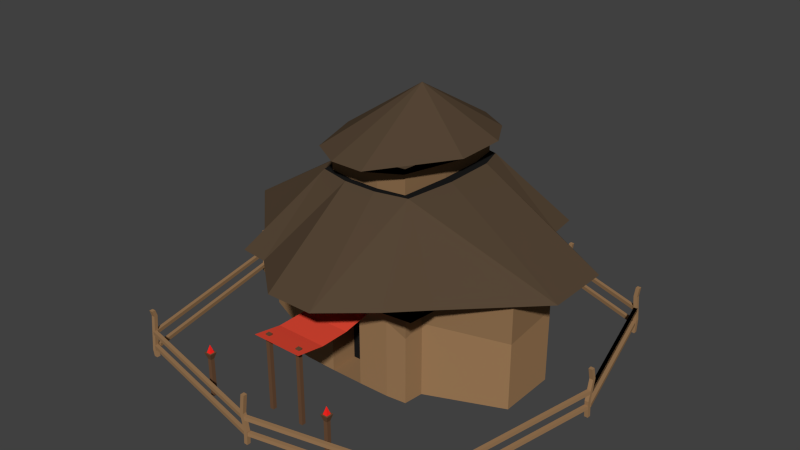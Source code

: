 # Source: TownHall_Human_.blend  (saved by Blender 2.76.0; exported with 4.5.12 LTS)
import bpy
from mathutils import Matrix  # noqa: F401  (used for matrix-valued properties, if any)

bpy.ops.wm.read_factory_settings(use_empty=True)
scene = bpy.context.scene
scene.name = 'Scene'

# ---- collections
col_collection_1 = bpy.data.collections.new('Collection 1'); scene.collection.children.link(col_collection_1)

# ---- materials (node trees are filled in below, after node groups)
mat_hilt = bpy.data.materials.new('Hilt')
mat_hilt.alpha_threshold = 0.0
mat_hilt.use_transparent_shadow = False
mat_hilt.diffuse_color = (0.1473, 0.0757, 0.04041, 1.0)
mat_hilt.roughness = 0.5
mat_hilt.specular_intensity = 0.0
mat_material_004 = bpy.data.materials.new('Material.004')
mat_material_004.alpha_threshold = 0.0
mat_material_004.use_transparent_shadow = False
mat_material_004.diffuse_color = (1.0, 0.02159, 0.01591, 1.0)
mat_material_004.roughness = 0.5
mat_material_004.specular_intensity = 0.0
mat_straw = bpy.data.materials.new('Straw')
mat_straw.alpha_threshold = 0.0
mat_straw.use_transparent_shadow = False
mat_straw.diffuse_color = (0.3424, 0.1985, 0.09584, 1.0)
mat_straw.roughness = 0.5
mat_straw.specular_intensity = 0.0
mat_emblem = bpy.data.materials.new('Emblem')
mat_emblem.alpha_threshold = 0.0
mat_emblem.use_transparent_shadow = False
mat_emblem.diffuse_color = (0.8, 0.06998, 0.03708, 1.0)
mat_emblem.roughness = 0.5
mat_emblem.specular_intensity = 0.0
mat_belt = bpy.data.materials.new('Belt')
mat_belt.alpha_threshold = 0.0
mat_belt.use_transparent_shadow = False
mat_belt.diffuse_color = (0.09084, 0.06018, 0.03625, 1.0)
mat_belt.roughness = 0.5
mat_belt.specular_intensity = 0.0
mat_straw_001 = bpy.data.materials.new('Straw.001')
mat_straw_001.alpha_threshold = 0.0
mat_straw_001.use_transparent_shadow = False
mat_straw_001.diffuse_color = (0.2738, 0.1596, 0.07777, 1.0)
mat_straw_001.roughness = 0.5
mat_straw_001.specular_intensity = 0.0
mat_black = bpy.data.materials.new('Black')
mat_black.alpha_threshold = 0.0
mat_black.use_transparent_shadow = False
mat_black.diffuse_color = (0.01109, 0.01109, 0.01109, 1.0)
mat_black.roughness = 0.5
mat_black.specular_intensity = 0.0

# ---- material node trees

# ---- world
world_world = bpy.data.worlds.new('World'); scene.world = world_world
world_world.color = (0.05088, 0.05088, 0.05088)
world_world.use_sun_shadow = False
world_world.sun_shadow_jitter_overblur = 0.0
world_world.cycles.sampling_method = 'MANUAL'
world_world.cycles.sample_map_resolution = 256

# ---- meshes
me_cube_097 = bpy.data.meshes.new('Cube.097')
me_cube_097.from_pydata([(-1.0, -1.0, -1.0), (-1.0, -1.0, 8.766), (-1.0, 1.0, -1.0), (-1.0, 1.0, 8.766), (1.0, -1.0, -1.0), (1.0, -1.0, 8.766), (1.0, 1.0, -1.0), (1.0, 1.0, 8.766), (-1.906, -1.906, 10.36), (-1.906, 1.906, 10.36), (1.906, 1.906, 10.36), (1.906, -1.906, 10.36), (-1.152, -1.152, 10.36), (-1.152, 1.152, 10.36), (1.152, 1.152, 10.36), (1.152, -1.152, 10.36), (0.0, 0.0, 12.37), (0.0, 0.0, 12.37), (0.0, 0.0, 12.37), (0.0, 0.0, 12.37)], [], [(0, 1, 3, 2), (2, 3, 7, 6), (6, 7, 5, 4), (4, 5, 1, 0), (2, 6, 4, 0), (7, 3, 9, 10), (8, 11, 15, 12), (5, 7, 10, 11), (3, 1, 8, 9), (1, 5, 11, 8), (15, 14, 18, 19), (10, 9, 13, 14), (11, 10, 14, 15), (9, 8, 12, 13), (18, 17, 16, 19), (13, 12, 16, 17), (12, 15, 19, 16), (14, 13, 17, 18)])
me_cube_097.polygons.foreach_set('material_index', [0, 0, 0, 0, 0, 0, 0, 0, 0, 0, 1, 0, 0, 0, 1, 1, 1, 1])
me_cube_097.materials.append(mat_hilt)
me_cube_097.materials.append(mat_material_004)
me_cube_097.use_remesh_preserve_volume = False
me_cube_097.use_remesh_preserve_attributes = False
me_cube_097.use_mirror_vertex_groups = False
me_cube_097.update()
me_cube_094 = bpy.data.meshes.new('Cube.094')
me_cube_094.from_pydata([(-1.0, -1.0, -1.0), (-1.0, -1.0, 8.766), (-1.0, 1.0, -1.0), (-1.0, 1.0, 8.766), (1.0, -1.0, -1.0), (1.0, -1.0, 8.766), (1.0, 1.0, -1.0), (1.0, 1.0, 8.766), (-1.906, -1.906, 10.36), (-1.906, 1.906, 10.36), (1.906, 1.906, 10.36), (1.906, -1.906, 10.36), (-1.152, -1.152, 10.36), (-1.152, 1.152, 10.36), (1.152, 1.152, 10.36), (1.152, -1.152, 10.36), (0.0, 0.0, 12.37), (0.0, 0.0, 12.37), (0.0, 0.0, 12.37), (0.0, 0.0, 12.37)], [], [(0, 1, 3, 2), (2, 3, 7, 6), (6, 7, 5, 4), (4, 5, 1, 0), (2, 6, 4, 0), (7, 3, 9, 10), (8, 11, 15, 12), (5, 7, 10, 11), (3, 1, 8, 9), (1, 5, 11, 8), (15, 14, 18, 19), (10, 9, 13, 14), (11, 10, 14, 15), (9, 8, 12, 13), (18, 17, 16, 19), (13, 12, 16, 17), (12, 15, 19, 16), (14, 13, 17, 18)])
me_cube_094.polygons.foreach_set('material_index', [0, 0, 0, 0, 0, 0, 0, 0, 0, 0, 1, 0, 0, 0, 1, 1, 1, 1])
me_cube_094.materials.append(mat_hilt)
me_cube_094.materials.append(mat_material_004)
me_cube_094.use_remesh_preserve_volume = False
me_cube_094.use_remesh_preserve_attributes = False
me_cube_094.use_mirror_vertex_groups = False
me_cube_094.update()
me_cube_087 = bpy.data.meshes.new('Cube.087')
me_cube_087.from_pydata([(-107.6, -10.67, -13.31), (-107.6, -10.67, -1.192e-07), (-107.6, -8.667, -13.31), (-107.6, -8.667, -1.192e-07), (-105.6, -10.67, -13.31), (-105.6, -10.67, -1.192e-07), (-105.6, -8.667, -13.31), (-105.6, -8.667, -1.192e-07), (-107.6, -9.835, -4.657), (-107.6, -7.835, -4.657), (-105.6, -7.835, -4.657), (-105.6, -9.835, -4.657), (-107.6, -10.4, -10.11), (-105.6, -10.4, -10.11), (-105.6, -12.4, -10.11), (-107.6, -12.4, -10.11), (-88.4, -88.4, -13.31), (-88.4, -88.4, -1.192e-07), (-88.4, -86.4, -13.31), (-88.4, -86.4, -1.192e-07), (-86.4, -88.4, -13.31), (-86.4, -88.4, -1.192e-07), (-86.4, -86.4, -13.31), (-86.4, -86.4, -1.192e-07), (-87.68, -88.4, -10.65), (-87.68, -86.4, -10.65), (-85.68, -86.4, -10.65), (-85.68, -88.4, -10.65), (-88.75, -88.4, -3.818), (-88.75, -86.4, -3.818), (-86.78, -86.4, -3.634), (-86.78, -88.4, -3.634), (-36.61, -107.6, -13.31), (-36.61, -107.6, 0.0), (-36.61, -105.6, -13.31), (-36.61, -105.6, 0.0), (-34.61, -107.6, -13.31), (-34.61, -107.6, 0.0), (-34.61, -105.6, -13.31), (-34.61, -105.6, 0.0), (-37.97, -107.6, -2.661), (-37.97, -105.6, -2.661), (-35.97, -105.6, -2.661), (-35.97, -107.6, -2.661), (-35.95, -105.6, -11.1), (-33.95, -105.6, -11.1), (-33.95, -107.6, -11.1), (-35.95, -107.6, -11.1), (-88.4, 84.4, -13.31), (-88.4, 84.4, -1.192e-07), (-88.4, 86.4, -13.31), (-88.4, 86.4, -1.192e-07), (-86.4, 84.4, -13.31), (-86.4, 84.4, -1.192e-07), (-86.4, 86.4, -13.31), (-86.4, 86.4, -1.192e-07), (-88.4, 85.4, -11.98), (-88.4, 87.4, -11.98), (-86.4, 87.4, -11.98), (-86.4, 85.4, -11.98), (-88.6, 83.11, -2.359), (-88.12, 84.96, -2.658), (-86.2, 84.6, -2.432), (-86.68, 82.76, -2.133), (84.4, 84.4, -13.31), (84.4, 84.4, 1.192e-07), (84.4, 86.4, -13.31), (84.4, 86.4, 1.192e-07), (86.4, 84.4, -13.31), (86.4, 84.4, 1.192e-07), (86.4, 86.4, -13.31), (86.4, 86.4, 1.192e-07), (85.18, 84.4, -1.745), (85.18, 86.4, -1.745), (87.18, 86.4, -1.745), (87.18, 84.4, -1.745), (84.51, 85.29, -11.59), (86.51, 85.29, -11.59), (86.51, 83.29, -11.59), (84.51, 83.29, -11.59), (84.4, -86.4, -13.31), (84.4, -86.4, 1.192e-07), (84.4, -84.4, -13.31), (84.4, -84.4, 1.192e-07), (86.4, -86.4, -13.31), (86.4, -86.4, 1.192e-07), (86.4, -84.4, -13.31), (86.4, -84.4, 1.192e-07), (84.4, -87.93, -2.479), (84.4, -85.93, -2.479), (86.4, -85.93, -2.479), (86.4, -87.93, -2.479), (84.38, -85.81, -7.928), (86.31, -86.08, -7.7), (86.14, -88.03, -7.912), (84.21, -87.76, -8.14), (35.1, -105.6, -13.31), (35.1, -105.6, 0.0), (35.1, -103.6, -13.31), (35.1, -103.6, 0.0), (37.1, -105.6, -13.31), (37.1, -105.6, 0.0), (37.1, -103.6, -13.31), (37.1, -103.6, 0.0), (36.5, -108.0, -2.071), (36.5, -106.0, -2.071), (38.5, -106.0, -2.071), (38.5, -108.0, -2.071), (35.41, -102.3, -10.38), (37.37, -102.2, -10.57), (37.52, -104.2, -10.42), (35.56, -104.3, -10.22), (-107.6, -8.892, -2.446), (-88.4, 83.48, -2.446), (-107.6, -8.892, -3.446), (-88.4, 83.48, -3.446), (-105.6, -8.892, -2.446), (-86.4, 83.48, -2.446), (-105.6, -8.892, -3.446), (-86.4, 83.48, -3.446), (-107.6, -8.892, -6.478), (-88.4, 84.53, -6.478), (-107.6, -8.892, -7.478), (-88.4, 84.53, -7.478), (-105.6, -8.892, -6.478), (-86.4, 84.53, -6.478), (-105.6, -8.892, -7.478), (-86.4, 84.53, -7.478), (-88.4, -86.9, -6.478), (-107.6, -10.67, -6.478), (-88.4, -86.9, -7.478), (-107.6, -10.67, -7.478), (-86.4, -86.9, -6.478), (-105.6, -10.67, -6.478), (-86.4, -86.9, -7.478), (-105.6, -10.67, -7.478), (-88.4, -86.9, -6.478), (-107.6, -10.67, -6.478), (-88.4, -86.9, -7.478), (-107.6, -10.67, -7.478), (-86.4, -86.9, -6.478), (-105.6, -10.67, -6.478), (-86.4, -86.9, -7.478), (-105.6, -10.67, -7.478), (-88.4, -86.18, -2.446), (-107.6, -10.67, -2.446), (-88.4, -86.18, -3.446), (-107.6, -10.67, -3.446), (-86.4, -86.18, -2.446), (-105.6, -10.67, -2.446), (-86.4, -86.18, -3.446), (-105.6, -10.67, -3.446), (84.4, -86.9, -6.478), (103.6, -10.67, -6.478), (84.4, -86.9, -7.478), (103.6, -10.67, -7.478), (86.4, -86.9, -6.478), (105.6, -10.67, -6.478), (86.4, -86.9, -7.478), (105.6, -10.67, -7.478), (103.6, -8.892, -6.478), (84.4, 84.53, -6.478), (103.6, -8.892, -7.478), (84.4, 84.53, -7.478), (105.6, -8.892, -6.478), (86.4, 84.53, -6.478), (105.6, -8.892, -7.478), (86.4, 84.53, -7.478), (103.6, -8.892, -2.446), (84.4, 83.48, -2.446), (103.6, -8.892, -3.446), (84.4, 83.48, -3.446), (105.6, -8.892, -2.446), (86.4, 83.48, -2.446), (105.6, -8.892, -3.446), (86.4, 83.48, -3.446), (103.6, -10.67, -13.31), (103.6, -10.67, 1.192e-07), (103.6, -8.667, -13.31), (103.6, -8.667, 1.192e-07), (105.6, -10.67, -13.31), (105.6, -10.67, 1.192e-07), (105.6, -8.667, -13.31), (105.6, -8.667, 1.192e-07), (103.6, -9.144, -1.537), (103.6, -7.144, -1.537), (105.6, -7.144, -1.537), (105.6, -9.144, -1.537), (103.6, -9.107, -8.024), (105.6, -9.107, -8.024), (105.6, -11.11, -8.024), (103.6, -11.11, -8.024), (84.4, -86.18, -2.446), (103.6, -9.268, -2.446), (84.4, -86.18, -3.446), (103.6, -9.268, -3.446), (86.4, -86.18, -2.446), (105.6, -9.268, -2.446), (86.4, -86.18, -3.446), (105.6, -9.268, -3.446), (-1.398, 103.6, -13.31), (-1.398, 103.6, -1.192e-07), (-1.398, 105.6, -13.31), (-1.398, 105.6, -1.192e-07), (0.6021, 103.6, -13.31), (0.6021, 103.6, -1.192e-07), (0.6021, 105.6, -13.31), (0.6021, 105.6, -1.192e-07), (-0.02824, 103.6, -8.166), (-0.02824, 105.6, -8.166), (1.972, 105.6, -8.166), (1.972, 103.6, -8.166), (-1.715, 103.6, -3.576), (-1.715, 105.6, -3.576), (0.2852, 105.6, -3.576), (0.2852, 103.6, -3.576), (0.0, 103.6, -6.478), (-87.53, 84.4, -6.478), (0.0, 103.6, -7.478), (-87.53, 84.4, -7.478), (0.0, 105.6, -6.478), (-87.53, 86.4, -6.478), (0.0, 105.6, -7.478), (-87.53, 86.4, -7.478), (0.0, 103.6, -2.359), (-87.53, 84.4, -2.359), (0.0, 103.6, -3.359), (-87.53, 84.4, -3.359), (0.0, 105.6, -2.359), (-87.53, 86.4, -2.359), (0.0, 105.6, -3.359), (-87.53, 86.4, -3.359), (85.18, 84.4, -2.359), (0.0, 103.6, -2.359), (85.18, 84.4, -3.359), (0.0, 103.6, -3.359), (85.18, 86.4, -2.359), (0.0, 105.6, -2.359), (85.18, 86.4, -3.359), (0.0, 105.6, -3.359), (85.18, 84.4, -6.478), (0.0, 103.6, -6.478), (85.18, 84.4, -7.478), (0.0, 103.6, -7.478), (85.18, 86.4, -6.478), (0.0, 105.6, -6.478), (85.18, 86.4, -7.478), (0.0, 105.6, -7.478), (85.18, -88.4, -6.478), (37.1, -107.6, -6.478), (85.18, -88.4, -7.478), (37.1, -107.6, -7.478), (85.18, -86.4, -6.478), (37.1, -105.6, -6.478), (85.18, -86.4, -7.478), (37.1, -105.6, -7.478), (85.18, -88.4, -2.359), (37.1, -107.6, -2.359), (85.18, -88.4, -3.359), (37.1, -107.6, -3.359), (85.18, -86.4, -2.359), (37.1, -105.6, -2.359), (85.18, -86.4, -3.359), (37.1, -105.6, -3.359), (-36.61, -107.6, -2.359), (-87.53, -88.4, -2.359), (-36.61, -107.6, -3.359), (-87.53, -88.4, -3.359), (-36.61, -105.6, -2.359), (-87.53, -86.4, -2.359), (-36.61, -105.6, -3.359), (-87.53, -86.4, -3.359), (-36.61, -107.6, -6.478), (-87.53, -88.4, -6.478), (-36.61, -107.6, -7.478), (-87.53, -88.4, -7.478), (-36.61, -105.6, -6.478), (-87.53, -86.4, -6.478), (-36.61, -105.6, -7.478), (-87.53, -86.4, -7.478)], [], [(8, 1, 3, 9), (9, 3, 7, 10), (10, 7, 5, 11), (11, 5, 1, 8), (2, 6, 4, 0), (7, 3, 1, 5), (14, 11, 8, 15), (13, 10, 11, 14), (12, 9, 10, 13), (15, 8, 9, 12), (0, 15, 12, 2), (2, 12, 13, 6), (6, 13, 14, 4), (4, 14, 15, 0), (28, 17, 19, 29), (29, 19, 23, 30), (30, 23, 21, 31), (31, 21, 17, 28), (18, 22, 20, 16), (23, 19, 17, 21), (20, 27, 24, 16), (22, 26, 27, 20), (18, 25, 26, 22), (16, 24, 25, 18), (27, 31, 28, 24), (26, 30, 31, 27), (25, 29, 30, 26), (24, 28, 29, 25), (40, 33, 35, 41), (41, 35, 39, 42), (42, 39, 37, 43), (43, 37, 33, 40), (34, 38, 36, 32), (39, 35, 33, 37), (46, 43, 40, 47), (45, 42, 43, 46), (44, 41, 42, 45), (47, 40, 41, 44), (32, 47, 44, 34), (34, 44, 45, 38), (38, 45, 46, 36), (36, 46, 47, 32), (60, 49, 51, 61), (61, 51, 55, 62), (62, 55, 53, 63), (63, 53, 49, 60), (50, 54, 52, 48), (55, 51, 49, 53), (52, 59, 56, 48), (54, 58, 59, 52), (50, 57, 58, 54), (48, 56, 57, 50), (59, 63, 60, 56), (58, 62, 63, 59), (57, 61, 62, 58), (56, 60, 61, 57), (72, 65, 67, 73), (73, 67, 71, 74), (74, 71, 69, 75), (75, 69, 65, 72), (66, 70, 68, 64), (71, 67, 65, 69), (78, 75, 72, 79), (77, 74, 75, 78), (76, 73, 74, 77), (79, 72, 73, 76), (64, 79, 76, 66), (66, 76, 77, 70), (70, 77, 78, 68), (68, 78, 79, 64), (88, 81, 83, 89), (89, 83, 87, 90), (90, 87, 85, 91), (91, 85, 81, 88), (82, 86, 84, 80), (87, 83, 81, 85), (94, 91, 88, 95), (93, 90, 91, 94), (92, 89, 90, 93), (95, 88, 89, 92), (80, 95, 92, 82), (82, 92, 93, 86), (86, 93, 94, 84), (84, 94, 95, 80), (104, 97, 99, 105), (105, 99, 103, 106), (106, 103, 101, 107), (107, 101, 97, 104), (98, 102, 100, 96), (103, 99, 97, 101), (110, 107, 104, 111), (109, 106, 107, 110), (108, 105, 106, 109), (111, 104, 105, 108), (96, 111, 108, 98), (98, 108, 109, 102), (102, 109, 110, 100), (100, 110, 111, 96), (112, 113, 115, 114), (114, 115, 119, 118), (118, 119, 117, 116), (116, 117, 113, 112), (114, 118, 116, 112), (119, 115, 113, 117), (120, 121, 123, 122), (122, 123, 127, 126), (126, 127, 125, 124), (124, 125, 121, 120), (122, 126, 124, 120), (127, 123, 121, 125), (128, 129, 131, 130), (130, 131, 135, 134), (134, 135, 133, 132), (132, 133, 129, 128), (130, 134, 132, 128), (135, 131, 129, 133), (136, 137, 139, 138), (138, 139, 143, 142), (142, 143, 141, 140), (140, 141, 137, 136), (138, 142, 140, 136), (143, 139, 137, 141), (144, 145, 147, 146), (146, 147, 151, 150), (150, 151, 149, 148), (148, 149, 145, 144), (146, 150, 148, 144), (151, 147, 145, 149), (152, 153, 155, 154), (154, 155, 159, 158), (158, 159, 157, 156), (156, 157, 153, 152), (154, 158, 156, 152), (159, 155, 153, 157), (160, 161, 163, 162), (162, 163, 167, 166), (166, 167, 165, 164), (164, 165, 161, 160), (162, 166, 164, 160), (167, 163, 161, 165), (168, 169, 171, 170), (170, 171, 175, 174), (174, 175, 173, 172), (172, 173, 169, 168), (170, 174, 172, 168), (175, 171, 169, 173), (184, 177, 179, 185), (185, 179, 183, 186), (186, 183, 181, 187), (187, 181, 177, 184), (178, 182, 180, 176), (183, 179, 177, 181), (190, 187, 184, 191), (189, 186, 187, 190), (188, 185, 186, 189), (191, 184, 185, 188), (176, 191, 188, 178), (178, 188, 189, 182), (182, 189, 190, 180), (180, 190, 191, 176), (192, 193, 195, 194), (194, 195, 199, 198), (198, 199, 197, 196), (196, 197, 193, 192), (194, 198, 196, 192), (199, 195, 193, 197), (212, 201, 203, 213), (213, 203, 207, 214), (214, 207, 205, 215), (215, 205, 201, 212), (202, 206, 204, 200), (207, 203, 201, 205), (204, 211, 208, 200), (206, 210, 211, 204), (202, 209, 210, 206), (200, 208, 209, 202), (211, 215, 212, 208), (210, 214, 215, 211), (209, 213, 214, 210), (208, 212, 213, 209), (216, 217, 219, 218), (218, 219, 223, 222), (222, 223, 221, 220), (220, 221, 217, 216), (218, 222, 220, 216), (223, 219, 217, 221), (224, 225, 227, 226), (226, 227, 231, 230), (230, 231, 229, 228), (228, 229, 225, 224), (226, 230, 228, 224), (231, 227, 225, 229), (232, 233, 235, 234), (234, 235, 239, 238), (238, 239, 237, 236), (236, 237, 233, 232), (234, 238, 236, 232), (239, 235, 233, 237), (240, 241, 243, 242), (242, 243, 247, 246), (246, 247, 245, 244), (244, 245, 241, 240), (242, 246, 244, 240), (247, 243, 241, 245), (248, 249, 251, 250), (250, 251, 255, 254), (254, 255, 253, 252), (252, 253, 249, 248), (250, 254, 252, 248), (255, 251, 249, 253), (256, 257, 259, 258), (258, 259, 263, 262), (262, 263, 261, 260), (260, 261, 257, 256), (258, 262, 260, 256), (263, 259, 257, 261), (264, 265, 267, 266), (266, 267, 271, 270), (270, 271, 269, 268), (268, 269, 265, 264), (266, 270, 268, 264), (271, 267, 265, 269), (272, 273, 275, 274), (274, 275, 279, 278), (278, 279, 277, 276), (276, 277, 273, 272), (274, 278, 276, 272), (279, 275, 273, 277)])
me_cube_087.materials.append(mat_straw)
me_cube_087.use_remesh_preserve_volume = False
me_cube_087.use_remesh_preserve_attributes = False
me_cube_087.use_mirror_vertex_groups = False
me_cube_087.update()
me_plane = bpy.data.meshes.new('Plane')
me_plane.from_pydata([(-0.7103, -0.7103, 0.0), (0.7103, -0.7103, 0.0), (-0.7103, 1.733, 0.0), (0.7103, 1.733, 0.0), (-0.7103, 0.9183, -0.1458), (-0.7103, 0.104, -0.1458), (0.7103, 0.104, -0.1458), (0.7103, 0.9183, -0.1458)], [], [(4, 7, 3, 2), (0, 1, 6, 5), (5, 6, 7, 4)])
me_plane.materials.append(mat_emblem)
me_plane.use_remesh_preserve_volume = False
me_plane.use_remesh_preserve_attributes = False
me_plane.use_mirror_vertex_groups = False
me_plane.update()
me_cube_067 = bpy.data.meshes.new('Cube.067')
me_cube_067.from_pydata([(-1.0, -1.0, -1.0), (-1.0, -1.0, 18.58), (-1.0, 1.0, -1.0), (-1.0, 1.0, 18.58), (1.0, -1.0, -1.0), (1.0, -1.0, 18.58), (1.0, 1.0, -1.0), (1.0, 1.0, 18.58)], [], [(0, 1, 3, 2), (2, 3, 7, 6), (6, 7, 5, 4), (4, 5, 1, 0), (2, 6, 4, 0), (7, 3, 1, 5)])
me_cube_067.materials.append(mat_hilt)
me_cube_067.use_remesh_preserve_volume = False
me_cube_067.use_remesh_preserve_attributes = False
me_cube_067.use_mirror_vertex_groups = False
me_cube_067.update()
me_cube_066 = bpy.data.meshes.new('Cube.066')
me_cube_066.from_pydata([(-1.0, -1.0, -1.0), (-1.0, -1.0, 18.58), (-1.0, 1.0, -1.0), (-1.0, 1.0, 18.58), (1.0, -1.0, -1.0), (1.0, -1.0, 18.58), (1.0, 1.0, -1.0), (1.0, 1.0, 18.58)], [], [(0, 1, 3, 2), (2, 3, 7, 6), (6, 7, 5, 4), (4, 5, 1, 0), (2, 6, 4, 0), (7, 3, 1, 5)])
me_cube_066.materials.append(mat_hilt)
me_cube_066.use_remesh_preserve_volume = False
me_cube_066.use_remesh_preserve_attributes = False
me_cube_066.use_mirror_vertex_groups = False
me_cube_066.update()
me_cube_065 = bpy.data.meshes.new('Cube.065')
me_cube_065.from_pydata([(-1.037, -1.037, -2.293), (-1.504, -1.504, -0.5932), (-1.037, 1.717, -2.293), (-1.504, 2.183, -0.5932), (1.037, -1.037, -2.293), (1.504, -1.504, -0.5932), (1.037, 1.717, -2.293), (1.504, 2.183, -0.5932), (-1.072, 1.413, -2.293), (-2.196, 0.6565, -2.293), (-2.196, -0.2558, -2.293), (-1.072, -0.7334, -2.293), (-1.555, -1.063, -0.5932), (-2.682, 0.02981, -0.5932), (-2.682, 1.05, -0.5932), (-1.555, 1.743, -0.5932), (1.072, -0.7334, -2.293), (2.196, -0.2558, -2.293), (2.196, 0.6565, -2.293), (1.072, 1.413, -2.293), (1.555, 1.743, -0.5932), (2.682, 1.05, -0.5932), (2.682, 0.02981, -0.5932), (1.555, -1.063, -0.5932), (0.7334, 1.752, -2.293), (0.2558, 2.318, -2.293), (-0.2558, 2.318, -2.293), (-0.7334, 1.752, -2.293), (-1.063, 2.235, -0.5932), (-0.3709, 2.804, -0.5932), (0.3709, 2.804, -0.5932), (1.063, 2.235, -0.5932), (-0.7334, -1.072, -2.293), (-0.2558, -1.08, -2.293), (0.2558, -1.08, -2.293), (0.7334, -1.072, -2.293), (1.063, -1.555, -0.5932), (0.3709, -2.146, -0.5932), (-0.3709, -2.146, -0.5932), (-1.063, -1.555, -0.5932), (-0.7404, 1.308, 0.5637), (-0.2565, 1.422, 0.5637), (0.2565, 1.422, 0.5637), (0.7404, 1.308, 0.5637), (-0.8536, 0.9361, 0.5637), (0.0, 0.5401, 1.321), (0.0, 0.5401, 1.321), (0.8536, 0.9361, 0.5637), (-0.8536, 0.1442, 0.5637), (0.0, 0.5401, 1.321), (0.0, 0.5401, 1.321), (0.8536, 0.1442, 0.5637), (-0.7404, -0.6288, 0.5637), (-0.2565, -0.7421, 0.5637), (0.2565, -0.7421, 0.5637), (0.7404, -0.6288, 0.5637), (0.7404, 1.42, -2.293), (0.2565, 1.422, -2.293), (-0.2565, 1.422, -2.293), (-0.7404, 1.42, -2.293), (0.7421, 0.6572, -2.293), (0.2567, 0.6574, -2.293), (-0.2567, 0.6574, -2.293), (-0.7421, 0.6572, -2.293), (0.7421, -0.2565, -2.293), (0.2567, -0.2567, -2.293), (-0.2567, -0.2567, -2.293), (-0.7421, -0.2565, -2.293), (0.7404, -0.7404, -2.293), (0.2565, -0.7421, -2.293), (-0.2565, -0.7421, -2.293), (-0.7404, -0.7404, -2.293), (-1.037, -1.037, -0.5932), (-1.037, 1.717, -0.5932), (1.037, 1.717, -0.5932), (1.037, -1.037, -0.5932), (1.072, 1.413, -0.5932), (2.196, 0.6565, -0.5932), (2.196, -0.2558, -0.5932), (1.072, -0.7334, -0.5932), (-1.072, -0.7334, -0.5932), (-2.196, -0.2558, -0.5932), (-2.196, 0.6565, -0.5932), (-1.072, 1.413, -0.5932), (0.7334, -1.072, -0.5932), (0.2558, -1.08, -0.5932), (-0.2558, -1.08, -0.5932), (-0.7334, -1.072, -0.5932), (-0.7334, 1.752, -0.5932), (-0.2558, 2.318, -0.5932), (0.2558, 2.318, -0.5932), (0.7334, 1.752, -0.5932), (-1.037, 1.717, -1.252), (1.037, 1.717, -1.252), (1.037, -1.037, -1.252), (1.072, 1.413, -1.057), (2.196, 0.6565, -1.146), (2.196, -0.2558, -1.252), (1.072, -0.7334, -1.145), (-1.072, -0.7334, -1.145), (-2.196, -0.2558, -1.252), (-2.196, 0.6565, -1.146), (-1.072, 1.413, -1.057), (0.7334, -1.072, -1.085), (0.2558, -1.08, -1.252), (-0.2558, -1.08, -1.252), (-0.7334, -1.072, -1.085), (-0.7334, 1.752, -1.147), (-0.2558, 2.318, -1.252), (0.2558, 2.318, -1.252), (0.7334, 1.752, -1.147), (-1.037, -1.037, -1.252), (-0.2558, -0.636, -2.293), (0.2558, -0.636, -2.293), (0.2558, -0.636, -1.252), (-0.2558, -0.636, -1.252), (-0.7404, 1.444, 0.9362), (-0.2565, 1.724, 0.9362), (0.2565, 1.724, 0.9362), (0.7404, 1.444, 0.9362), (-1.021, 0.9597, 0.9362), (0.0, 0.5637, 1.658), (0.0, 0.5637, 1.658), (1.021, 0.9597, 0.9362), (-1.021, 0.1677, 0.9362), (0.0, 0.5637, 1.658), (0.0, 0.5637, 1.658), (1.021, 0.1677, 0.9362), (-0.7404, -0.7169, 0.9362), (-0.2565, -0.9975, 0.9362), (0.2565, -0.9975, 0.9362), (0.7404, -0.7169, 0.9362), (-0.6419, 1.3, 0.5637), (-0.7131, 0.8804, 0.5637), (-0.7131, 0.1937, 0.5637), (0.2224, -0.6444, 0.5637), (-0.6419, -0.5732, 0.5637), (-0.2224, -0.6444, 0.5637), (0.6419, -0.5732, 0.5637), (0.7131, 0.8804, 0.5637), (0.7131, 0.1937, 0.5637), (-0.2224, 1.371, 0.5637), (0.2224, 1.371, 0.5637), (0.6419, 1.3, 0.5637), (-0.7131, 0.8804, 0.9362), (0.2224, -0.6444, 0.9362), (-0.2224, -0.6444, 0.9362), (0.6419, -0.5732, 0.9362), (0.7131, 0.8804, 0.9362), (-0.6419, 1.3, 0.9362), (-0.7131, 0.1937, 0.9362), (-0.6419, -0.5732, 0.9362), (0.7131, 0.1937, 0.9362), (-0.2224, 1.371, 0.9362), (0.2224, 1.371, 0.9362), (0.6419, 1.3, 0.9362)], [], [(83, 15, 3, 73), (91, 31, 7, 74), (79, 23, 5, 75), (87, 39, 1, 72), (68, 16, 4, 35), (52, 12, 1, 39), (28, 3, 15, 40), (40, 15, 14, 44), (44, 14, 13, 48), (48, 13, 12, 52), (24, 6, 19, 56), (56, 19, 18, 60), (60, 18, 17, 64), (64, 17, 16, 68), (74, 7, 20, 76), (76, 20, 21, 77), (77, 21, 22, 78), (78, 22, 23, 79), (72, 1, 12, 80), (80, 12, 13, 81), (81, 13, 14, 82), (82, 14, 15, 83), (10, 67, 71, 11), (67, 66, 70, 71), (66, 65, 69, 70), (65, 64, 68, 69), (9, 63, 67, 10), (63, 62, 66, 67), (62, 61, 65, 66), (61, 60, 64, 65), (8, 59, 63, 9), (59, 58, 62, 63), (58, 57, 61, 62), (57, 56, 60, 61), (2, 27, 59, 8), (27, 26, 58, 59), (26, 25, 57, 58), (25, 24, 56, 57), (22, 51, 55, 23), (153, 149, 116, 117), (152, 148, 123, 127), (145, 147, 131, 130), (21, 47, 51, 22), (149, 144, 120, 116), (46, 45, 49, 50), (150, 151, 128, 124), (20, 43, 47, 21), (146, 145, 130, 129), (45, 46, 122, 121), (151, 146, 129, 128), (7, 31, 43, 20), (31, 30, 42, 43), (30, 29, 41, 42), (29, 28, 40, 41), (23, 55, 36, 5), (55, 54, 37, 36), (54, 53, 38, 37), (53, 52, 39, 38), (11, 71, 32, 0), (71, 70, 33, 32), (70, 69, 34, 33), (69, 68, 35, 34), (75, 5, 36, 84), (84, 36, 37, 85), (85, 37, 38, 86), (86, 38, 39, 87), (73, 3, 28, 88), (88, 28, 29, 89), (89, 29, 30, 90), (90, 30, 31, 91), (109, 90, 91, 110), (108, 89, 90, 109), (107, 88, 89, 108), (92, 73, 88, 107), (105, 86, 87, 106), (104, 85, 86, 105), (103, 84, 85, 104), (94, 75, 84, 103), (101, 82, 83, 102), (100, 81, 82, 101), (99, 80, 81, 100), (111, 72, 80, 99), (97, 78, 79, 98), (96, 77, 78, 97), (95, 76, 77, 96), (93, 74, 76, 95), (106, 87, 72, 111), (98, 79, 75, 94), (110, 91, 74, 93), (102, 83, 73, 92), (8, 102, 92, 2), (24, 110, 93, 6), (16, 98, 94, 4), (32, 106, 111, 0), (6, 93, 95, 19), (19, 95, 96, 18), (18, 96, 97, 17), (17, 97, 98, 16), (0, 111, 99, 11), (11, 99, 100, 10), (10, 100, 101, 9), (9, 101, 102, 8), (4, 94, 103, 35), (35, 103, 104, 34), (34, 104, 114, 113), (33, 105, 106, 32), (2, 92, 107, 27), (27, 107, 108, 26), (26, 108, 109, 25), (25, 109, 110, 24), (113, 114, 115, 112), (105, 33, 112, 115), (104, 105, 115, 114), (127, 126, 130, 131), (126, 125, 129, 130), (125, 124, 128, 129), (123, 122, 126, 127), (121, 120, 124, 125), (119, 118, 122, 123), (118, 117, 121, 122), (117, 116, 120, 121), (46, 50, 126, 122), (154, 153, 117, 118), (49, 45, 121, 125), (50, 49, 125, 126), (155, 154, 118, 119), (144, 150, 124, 120), (147, 152, 127, 131), (148, 155, 119, 123), (47, 43, 143, 139), (55, 51, 140, 138), (44, 48, 134, 133), (43, 42, 142, 143), (42, 41, 141, 142), (52, 53, 137, 136), (53, 54, 135, 137), (48, 52, 136, 134), (40, 44, 133, 132), (54, 55, 138, 135), (51, 47, 139, 140), (41, 40, 132, 141), (139, 143, 155, 148), (138, 140, 152, 147), (133, 134, 150, 144), (143, 142, 154, 155), (142, 141, 153, 154), (136, 137, 146, 151), (137, 135, 145, 146), (134, 136, 151, 150), (132, 133, 144, 149), (135, 138, 147, 145), (140, 139, 148, 152), (141, 132, 149, 153)])
me_cube_065.polygons.foreach_set('material_index', [0, 0, 0, 0, 1, 0, 0, 0, 0, 0, 1, 1, 1, 1, 0, 0, 0, 0, 0, 0, 0, 0, 1, 1, 1, 1, 1, 1, 1, 1, 1, 1, 1, 1, 1, 1, 1, 1, 0, 0, 0, 0, 0, 0, 0, 0, 0, 0, 0, 0, 0, 0, 0, 0, 0, 0, 0, 0, 1, 1, 1, 1, 0, 0, 0, 0, 0, 0, 0, 0, 1, 1, 1, 1, 1, 1, 1, 1, 1, 1, 1, 1, 1, 1, 1, 1, 1, 1, 1, 1, 3, 3, 3, 3, 3, 3, 3, 3, 3, 3, 3, 3, 3, 3, 3, 3, 3, 3, 3, 3, 2, 3, 1, 0, 0, 0, 0, 0, 0, 0, 0, 0, 0, 0, 0, 0, 0, 0, 0, 2, 2, 2, 2, 2, 2, 2, 2, 2, 2, 2, 2, 1, 1, 1, 1, 1, 1, 1, 1, 1, 1, 1, 1])
me_cube_065.materials.append(mat_belt)
me_cube_065.materials.append(mat_straw_001)
me_cube_065.materials.append(mat_black)
me_cube_065.materials.append(mat_straw)
me_cube_065.use_remesh_preserve_volume = False
me_cube_065.use_remesh_preserve_attributes = False
me_cube_065.use_mirror_vertex_groups = False
me_cube_065.update()

# ---- objects
ob_torch_r_001 = bpy.data.objects.new('Torch.R.001', me_cube_097)
ob_torch_r = bpy.data.objects.new('Torch.R', me_cube_094)
ob_cube_049 = bpy.data.objects.new('Cube.049', me_cube_087)
ob_plane = bpy.data.objects.new('Plane', me_plane)
ob_cube_001 = bpy.data.objects.new('Cube.001', me_cube_067)
ob_cube = bpy.data.objects.new('Cube', me_cube_066)
ob_townhall = bpy.data.objects.new('TownHall', me_cube_065)

# ---- transforms, parenting, visibility, modifiers, constraints
ob_torch_r_001.location = (-2.011, -4.65, 0.1138)
ob_torch_r_001.scale = (0.05469, 0.05469, 0.1094)
ob_torch_r_001.lineart.crease_threshold = 0.0
ob_torch_r.location = (1.852, -4.65, 0.1138)
ob_torch_r.scale = (0.05469, 0.05469, 0.1094)
ob_torch_r.lineart.crease_threshold = 0.0
ob_cube_049.location = (0.0, 0.0, -1.49e-08)
ob_cube_049.rotation_euler = (0.0, -0.0, 3.142)
ob_cube_049.scale = (0.05208, 0.05208, -0.1042)
ob_cube_049.lineart.crease_threshold = 0.0
ob_plane.location = (0.0, -3.634, 2.146)
ob_plane.lineart.crease_threshold = 0.0
ob_cube_001.location = (0.4867, -4.099, 0.1138)
ob_cube_001.scale = (0.05469, 0.05469, 0.1094)
ob_cube_001.lineart.crease_threshold = 0.0
ob_cube.location = (-0.4867, -4.099, 0.1138)
ob_cube.scale = (0.05469, 0.05469, 0.1094)
ob_cube.lineart.crease_threshold = 0.0
ob_townhall.location = (0.0, -0.04185, 4.114)
ob_townhall.scale = (1.793, 1.793, 1.793)
ob_townhall.lineart.crease_threshold = 0.0

# ---- collection membership
col_collection_1.objects.link(ob_torch_r_001)
col_collection_1.objects.link(ob_torch_r)
col_collection_1.objects.link(ob_cube_049)
col_collection_1.objects.link(ob_plane)
col_collection_1.objects.link(ob_cube_001)
col_collection_1.objects.link(ob_cube)
col_collection_1.objects.link(ob_townhall)

# ---- scene / render settings (as saved in the file)
scene.frame_start = 0; scene.frame_end = 39; scene.frame_set(17)
scene.render.engine = 'BLENDER_EEVEE_NEXT'
scene.render.resolution_percentage = 50
scene.render.dither_intensity = 0.0
scene.cycles.use_denoising = False
scene.cycles.samples = 10
scene.cycles.sampling_pattern = 'TABULATED_SOBOL'
scene.cycles.light_sampling_threshold = 0.0
scene.cycles.use_adaptive_sampling = False
scene.cycles.use_light_tree = False
scene.cycles.blur_glossy = 0.0
scene.cycles.pixel_filter_type = 'GAUSSIAN'
scene.cycles.sample_clamp_indirect = 0.0
scene.view_settings.view_transform = 'Standard'
bpy.context.view_layer.update()

# ---- added for rendering (the .blend has no active camera and no usable light): camera, sun
cam_auto = bpy.data.cameras.new('AutoCamera')
cam_auto.lens = 50.0
cam_auto.sensor_width = 36.0
cam_auto.clip_end = 1000.0
ob_auto_camera = bpy.data.objects.new('AutoCamera', cam_auto)
scene.collection.objects.link(ob_auto_camera)
ob_auto_camera.location = (16.0051, -19.0811, 16.306)
ob_auto_camera.rotation_euler = (1.09748, -7.21219e-08, 0.694738)
scene.camera = ob_auto_camera
light_auto_sun = bpy.data.lights.new('AutoSun', 'SUN')
light_auto_sun.energy = 3.0
light_auto_sun.angle = 0.0523599
ob_auto_sun = bpy.data.objects.new('AutoSun', light_auto_sun)
scene.collection.objects.link(ob_auto_sun)
ob_auto_sun.rotation_euler = (0.872665, 0.174533, 0.523599)
bpy.context.view_layer.update()
